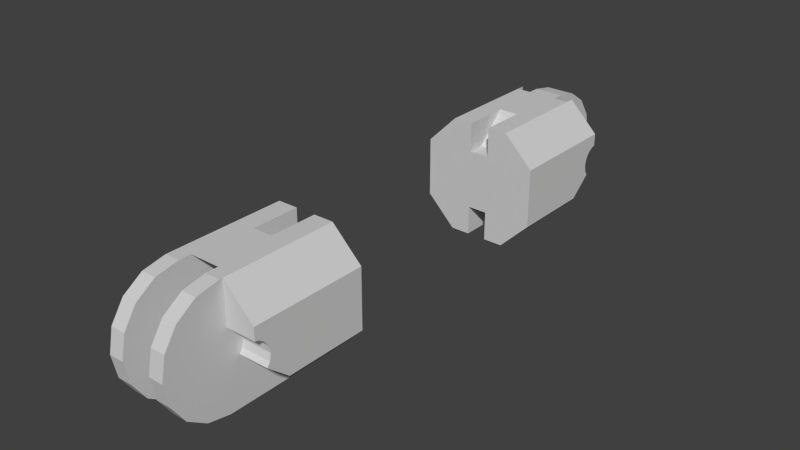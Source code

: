 # Source: patella.blend  (saved by Blender 2.68.0; exported with 4.5.12 LTS)
import bpy
from mathutils import Matrix  # noqa: F401  (used for matrix-valued properties, if any)

bpy.ops.wm.read_factory_settings(use_empty=True)
scene = bpy.context.scene
scene.name = 'Scene'

# ---- collections
col_collection_1 = bpy.data.collections.new('Collection 1'); scene.collection.children.link(col_collection_1)

# ---- materials (node trees are filled in below, after node groups)
mat_m1 = bpy.data.materials.new('M1')
mat_m1.alpha_threshold = 0.0
mat_m1.use_transparent_shadow = False
mat_m1.diffuse_color = (0.64, 0.64, 0.64, 1.0)
mat_m1.specular_color = (0.5, 0.5, 0.5)
mat_m1.roughness = 0.5
mat_m1.line_color = (0.0, 0.0, 0.0, 1.0)

# ---- material node trees

# ---- world
world_world = bpy.data.worlds.new('World'); scene.world = world_world
world_world.color = (0.05088, 0.05088, 0.05088)
world_world.use_sun_shadow = False
world_world.sun_shadow_jitter_overblur = 0.0
world_world.cycles.sampling_method = 'MANUAL'
world_world.cycles.sample_map_resolution = 256

# ---- meshes
me_patella_mesh = bpy.data.meshes.new('Patella_mesh')
me_patella_mesh.from_pydata([(0.025, -0.8383, -0.09239), (0.025, -0.8707, -0.07071), (0.025, -0.8924, -0.03827), (0.025, -0.9, 0.0), (0.025, -0.8924, 0.03827), (0.025, -0.8707, 0.07071), (0.025, -0.8383, 0.09239), (0.025, -0.8, 0.1), (0.025, -0.8, -0.1), (0.025, -0.68, -0.1), (0.05, -0.12, -0.1), (0.05, -0.12, 0.0), (0.05, -0.1124, 0.03827), (0.05, -0.09071, 0.07071), (0.05, -0.05827, 0.09239), (0.05, -0.02, 0.1), (0.05, -0.68, 0.1), (0.025, -0.6876, 0.03827), (0.025, -0.7093, 0.07071), (0.025, -0.7417, 0.09239), (0.025, -0.78, 0.1), (0.025, -0.68, 0.0), (0.05, -0.8383, -0.09239), (0.05, -0.8707, -0.07071), (0.05, -0.8924, -0.03827), (0.05, -0.9, 0.0), (0.05, -0.8924, 0.03827), (0.05, -0.8707, 0.07071), (0.05, -0.8383, 0.09239), (0.05, -0.8, 0.1), (0.05, -0.8, -0.1), (0.05, -0.68, -0.1), (0.025, 0.1, 0.0), (0.025, 0.09239, -0.03827), (0.025, 0.07071, -0.07071), (0.025, 0.03827, -0.09239), (0.025, 2.98e-08, -0.1), (0.025, 2.98e-08, 0.1), (0.025, 0.03827, 0.09239), (0.025, 0.07071, 0.07071), (0.025, 0.09239, 0.03827), (0.025, -0.12, -0.1), (0.05, -0.12, 0.1), (0.025, -0.02, 0.1), (0.025, -0.12, 0.0), (0.025, -0.1124, 0.03827), (0.025, -0.09071, 0.07071), (0.025, -0.05827, 0.09239), (0.1, -0.68, 0.05), (0.1, -0.68, -0.05), (0.1, -0.7402, -0.05), (0.1, -0.12, 0.05), (0.1, -0.12, -0.05), (0.1, -0.06016, -0.05), (0.05, -0.795, 0.1), (0.1, -0.795, 0.05), (0.05, -0.005, 0.1), (0.1, -0.005006, 0.05), (0.1, -0.7885, 0.02772), (0.05, -0.7885, 0.02772), (0.1, -0.7788, 0.02121), (0.05, -0.7788, 0.02121), (0.1, -0.7723, 0.01148), (0.05, -0.7723, 0.01148), (0.1, -0.77, 0.0), (0.05, -0.77, 0.0), (0.1, -0.7723, -0.01148), (0.05, -0.7723, -0.01148), (0.1, -0.03, 0.0), (0.05, -0.03, 0.0), (0.1, -0.02772, 0.01148), (0.05, -0.02772, 0.01148), (0.1, -0.02121, 0.02121), (0.05, -0.02121, 0.02121), (0.1, -0.01148, 0.02772), (0.05, -0.01148, 0.02772), (0.1, -0.02772, -0.01148), (0.05, -0.02772, -0.01148), (0.1, -0.7949, 0.02899), (0.05, -0.7773, -0.01898), (0.05, -0.7949, 0.02899), (0.1, -0.7773, -0.01898), (0.05, -0.005025, 0.029), (0.1, -0.005025, 0.029), (0.1, -0.02284, -0.01878), (0.05, -0.02284, -0.01878), (-0.025, -0.8383, -0.09239), (-0.025, -0.8707, -0.07071), (-0.025, -0.8924, -0.03827), (-0.025, -0.6876, 0.03827), (-0.025, -0.9, 0.0), (-0.025, -0.7093, 0.07071), (-0.025, -0.8924, 0.03827), (-0.025, -0.7417, 0.09239), (-0.025, -0.8707, 0.07071), (-0.025, -0.78, 0.1), (-0.025, -0.8383, 0.09239), (-0.025, -0.68, 0.0), (-0.025, -0.8, 0.1), (-0.025, -0.8, -0.1), (-0.025, -0.68, -0.1), (-0.05, -0.12, -0.1), (-0.05, -0.12, 0.0), (-0.05, -0.1124, 0.03827), (-0.05, -0.09071, 0.07071), (-0.05, -0.05827, 0.09239), (-0.05, -0.02, 0.1), (-0.05, -0.68, 0.1), (-0.05, -0.8383, -0.09239), (-0.05, -0.8707, -0.07071), (-0.05, -0.8924, -0.03827), (-0.05, -0.9, 0.0), (-0.05, -0.8924, 0.03827), (-0.05, -0.8707, 0.07071), (-0.05, -0.8383, 0.09239), (-0.05, -0.8, 0.1), (-0.05, -0.8, -0.1), (-0.05, -0.68, -0.1), (-0.025, 0.1, 0.0), (-0.025, 0.09239, -0.03827), (-0.025, 0.07071, -0.07071), (-0.025, 0.03827, -0.09239), (-0.025, 2.98e-08, -0.1), (-0.025, 2.98e-08, 0.1), (-0.025, 0.03827, 0.09239), (-0.025, 0.07071, 0.07071), (-0.025, 0.09239, 0.03827), (-0.025, -0.12, -0.1), (-0.05, -0.12, 0.1), (-0.025, -0.02, 0.1), (-0.025, -0.12, 0.0), (-0.025, -0.1124, 0.03827), (-0.025, -0.09071, 0.07071), (-0.025, -0.05827, 0.09239), (-0.1, -0.68, 0.05), (-0.1, -0.68, -0.05), (-0.1, -0.7402, -0.05), (-0.1, -0.12, 0.05), (-0.1, -0.12, -0.05), (-0.1, -0.06016, -0.05), (-0.05, -0.795, 0.1), (-0.1, -0.795, 0.05), (-0.05, -0.005, 0.1), (-0.1, -0.005006, 0.05), (-0.1, -0.7885, 0.02772), (-0.05, -0.7885, 0.02772), (-0.1, -0.7788, 0.02121), (-0.05, -0.7788, 0.02121), (-0.1, -0.7723, 0.01148), (-0.05, -0.7723, 0.01148), (-0.1, -0.77, 0.0), (-0.05, -0.77, 0.0), (-0.1, -0.7723, -0.01148), (-0.05, -0.7723, -0.01148), (-0.1, -0.03, 0.0), (-0.05, -0.03, 0.0), (-0.1, -0.02772, 0.01148), (-0.05, -0.02772, 0.01148), (-0.1, -0.02121, 0.02121), (-0.05, -0.02121, 0.02121), (-0.1, -0.01148, 0.02772), (-0.05, -0.01148, 0.02772), (-0.1, -0.02772, -0.01148), (-0.05, -0.02772, -0.01148), (-0.1, -0.7949, 0.02899), (-0.05, -0.7773, -0.01898), (-0.05, -0.7949, 0.02899), (-0.1, -0.7773, -0.01898), (-0.05, -0.005025, 0.029), (-0.1, -0.005025, 0.029), (-0.1, -0.02284, -0.01878), (-0.05, -0.02284, -0.01878), (0.05, -0.6, -0.1), (0.05, -0.6, 0.1), (0.1, -0.6, 0.05), (0.1, -0.6, -0.05), (-0.05, -0.6, -0.1), (-0.05, -0.6, 0.1), (-0.1, -0.6, 0.05), (-0.1, -0.6, -0.05), (0.05, -0.2, -0.1), (0.05, -0.2, 0.1), (0.1, -0.2, 0.05), (0.1, -0.2, -0.05), (-0.05, -0.2, -0.1), (-0.05, -0.2, 0.1), (-0.1, -0.2, 0.05), (-0.1, -0.2, -0.05), (0.05, -0.78, 0.1), (-0.05, -0.78, 0.1), (0.01667, -0.68, 0.1), (-0.01667, -0.68, 0.1), (0.01667, -0.6, 0.1), (-0.01667, -0.6, 0.1), (0.01667, -0.63, 0.05), (-0.01667, -0.63, 0.05), (0.01667, -0.6, 0.05), (-0.01667, -0.6, 0.05), (-0.01667, -0.63, 0.05), (0.01667, -0.63, 0.05), (0.01667, -0.2, 0.1), (-0.01667, -0.2, 0.1), (0.01667, -0.12, 0.1), (-0.01667, -0.12, 0.1), (0.01667, -0.2, 0.05), (-0.01667, -0.2, 0.05), (0.01667, -0.17, 0.05), (-0.01667, -0.17, 0.05), (0.01667, -0.6, -0.1), (-0.01667, -0.6, -0.1), (0.01667, -0.68, -0.1), (-0.01667, -0.68, -0.1), (0.01667, -0.6, -0.05), (-0.01667, -0.6, -0.05), (0.01667, -0.2, -0.1), (-0.01667, -0.2, -0.1), (0.01667, -0.12, -0.1), (-0.01667, -0.12, -0.1), (0.01667, -0.2, -0.05), (-0.01667, -0.2, -0.05)], [], [(91, 18, 19, 93), (97, 21, 17, 89), (93, 19, 20, 95), (89, 17, 18, 91), (8, 9, 31, 30), (5, 4, 26, 27), (8, 30, 22, 0), (1, 0, 22, 23), (2, 1, 23, 24), (6, 5, 27, 28), (3, 2, 24, 25), (4, 3, 25, 26), (7, 6, 28, 29), (32, 40, 39, 38, 37, 43, 47, 46, 45, 44, 41, 36, 35, 34, 33), (15, 14, 47, 43), (12, 11, 44, 45), (14, 13, 46, 47), (13, 12, 45, 46), (10, 41, 44, 11), (84, 53, 10, 85), (52, 10, 53), (50, 31, 49), (128, 137, 186, 185), (0, 1, 2, 3, 4, 5, 6, 7, 20, 19, 18, 17, 21, 9, 8), (58, 59, 61, 60), (60, 61, 63, 62), (62, 63, 65, 64), (64, 65, 67, 66), (66, 67, 79, 81), (68, 69, 71, 70), (70, 71, 73, 72), (72, 73, 75, 74), (74, 75, 82, 83), (76, 77, 69, 68), (78, 80, 59, 58), (78, 55, 54, 80), (83, 57, 51, 52, 53, 84, 76, 68, 70, 72, 74), (189, 95, 20, 188, 16, 190, 191, 107), (50, 81, 79, 31), (48, 55, 78, 58, 60, 62, 64, 66, 81, 50, 49), (57, 83, 82, 56), (84, 85, 77, 76), (13, 14, 15, 56, 82, 75, 73, 71, 69, 77, 85, 10, 11, 12), (54, 188, 20, 7, 29), (99, 116, 117, 100), (94, 113, 112, 92), (99, 86, 108, 116), (87, 109, 108, 86), (88, 110, 109, 87), (96, 114, 113, 94), (90, 111, 110, 88), (92, 112, 111, 90), (98, 115, 114, 96), (36, 122, 121, 35), (39, 125, 124, 38), (32, 118, 126, 40), (34, 120, 119, 33), (35, 121, 120, 34), (211, 213, 212, 210), (184, 101, 127, 217, 215), (40, 126, 125, 39), (118, 119, 120, 121, 122, 127, 130, 131, 132, 133, 129, 123, 124, 125, 126), (106, 129, 133, 105), (103, 131, 130, 102), (105, 133, 132, 104), (104, 132, 131, 103), (86, 99, 100, 97, 89, 91, 93, 95, 98, 96, 94, 92, 90, 88, 87), (101, 102, 130, 127), (42, 51, 57, 56, 15), (170, 171, 101, 139), (138, 139, 101), (136, 135, 117), (144, 146, 147, 145), (146, 148, 149, 147), (148, 150, 151, 149), (150, 152, 153, 151), (152, 167, 165, 153), (154, 156, 157, 155), (156, 158, 159, 157), (158, 160, 161, 159), (160, 169, 168, 161), (162, 154, 155, 163), (164, 144, 145, 166), (164, 166, 140, 141), (169, 160, 158, 156, 154, 162, 170, 139, 138, 137, 143), (115, 98, 95, 189, 140), (136, 117, 165, 167), (134, 135, 136, 167, 152, 150, 148, 146, 144, 164, 141), (143, 142, 168, 169), (170, 162, 163, 171), (104, 103, 102, 101, 171, 163, 155, 157, 159, 161, 168, 142, 106, 105), (33, 119, 118, 32), (38, 124, 123, 37), (43, 129, 106, 128, 203, 202, 42, 15), (51, 42, 181, 182), (48, 49, 175, 174), (135, 179, 176, 117), (135, 134, 178, 179), (31, 172, 175, 49), (107, 177, 178, 134), (52, 51, 182, 183), (10, 52, 183, 180), (137, 138, 187, 186), (42, 202, 200, 181), (138, 101, 184, 187), (129, 43, 37, 123), (128, 106, 142, 143, 137), (189, 107, 134, 141, 140), (16, 188, 54, 55, 48), (48, 174, 173, 16), (107, 191, 193, 177), (190, 16, 173, 192), (197, 195, 194, 196), (191, 190, 199, 198), (190, 192, 196, 199), (185, 201, 203, 128), (202, 203, 207, 206), (200, 202, 206, 204), (207, 205, 204, 206), (203, 201, 205, 207), (193, 191, 198, 197), (30, 31, 16, 188, 54, 29, 28, 27, 26, 25, 24, 23, 22), (116, 108, 109, 110, 111, 112, 113, 114, 115, 140, 189, 107, 117), (208, 210, 212), (31, 9, 210, 208, 172), (100, 117, 176, 209, 211), (209, 213, 211), (9, 21, 97, 100, 211, 210), (173, 174, 175, 172, 208, 212, 196, 192), (217, 219, 215), (216, 218, 219, 217), (122, 36, 41, 216, 217, 127), (216, 214, 218), (41, 10, 180, 214, 216), (185, 186, 187, 184, 215, 219, 205, 201), (214, 180, 183, 182, 181, 200, 204, 218), (204, 205, 219, 218), (178, 177, 193, 197, 213, 209, 176, 179), (196, 212, 213, 197)])
_uv = me_patella_mesh.uv_layers.new(name='UVMap')
_uv.uv.foreach_set('vector', [0.5425, 0.9014, 0.5247, 0.9015, 0.5246, 0.8887, 0.5425, 0.8886, 0.6522, 0.4611, 0.6343, 0.4611, 0.6343, 0.4479, 0.6522, 0.4478, 0.5425, 0.8886, 0.5246, 0.8887, 0.5246, 0.8748, 0.5424, 0.8747, 0.6522, 0.4478, 0.6343, 0.4479, 0.6343, 0.4373, 0.6521, 0.4372, 0.6383, 0.2876, 0.6385, 0.2455, 0.6474, 0.2455, 0.6473, 0.2876, 0.5424, 0.7389, 0.5424, 0.7513, 0.5335, 0.7513, 0.5334, 0.7389, 0.6383, 0.2876, 0.6473, 0.2876, 0.6472, 0.3016, 0.6383, 0.3015, 0.6382, 0.3143, 0.6383, 0.3015, 0.6472, 0.3016, 0.6472, 0.3144, 0.5425, 0.7784, 0.5425, 0.789, 0.5336, 0.789, 0.5336, 0.7784, 0.5216, 0.4851, 0.5215, 0.4965, 0.5126, 0.4964, 0.5126, 0.485, 0.5424, 0.7652, 0.5425, 0.7784, 0.5336, 0.7784, 0.5335, 0.7652, 0.5424, 0.7513, 0.5424, 0.7652, 0.5335, 0.7652, 0.5335, 0.7513, 0.5216, 0.4715, 0.5216, 0.4851, 0.5126, 0.485, 0.5127, 0.4714, 0.07887, 0.3144, 0.0652, 0.3117, 0.05359, 0.304, 0.04582, 0.2924, 0.04306, 0.2788, 0.04304, 0.2716, 0.04571, 0.258, 0.05342, 0.2464, 0.06497, 0.2386, 0.07863, 0.2358, 0.1143, 0.2357, 0.1145, 0.2786, 0.1118, 0.2922, 0.1041, 0.3038, 0.09252, 0.3116, 0.2016, 0.9711, 0.2015, 0.9582, 0.2105, 0.9582, 0.2105, 0.9711, 0.7333, 0.1382, 0.7333, 0.1245, 0.7423, 0.1245, 0.7422, 0.1383, 0.2015, 0.9582, 0.2015, 0.9483, 0.2104, 0.9482, 0.2105, 0.9582, 0.7333, 0.15, 0.7333, 0.1382, 0.7422, 0.1383, 0.7422, 0.15, 0.7334, 0.08881, 0.7424, 0.08883, 0.7423, 0.1245, 0.7333, 0.1245, 0.7559, 0.4665, 0.7559, 0.4781, 0.7381, 0.4966, 0.738, 0.4666, 0.386, 0.418, 0.386, 0.4001, 0.4073, 0.4181, 0.2537, 0.09984, 0.2717, 0.1213, 0.2538, 0.1213, 0.243, 0.4715, 0.2429, 0.4537, 0.2715, 0.4536, 0.2716, 0.4714, 0.4262, 0.1279, 0.4185, 0.1395, 0.4069, 0.1473, 0.3933, 0.15, 0.3796, 0.1474, 0.368, 0.1397, 0.3602, 0.1281, 0.3575, 0.1145, 0.3574, 0.1073, 0.3601, 0.09365, 0.3678, 0.08204, 0.3794, 0.07427, 0.393, 0.07151, 0.4287, 0.0714, 0.4289, 0.1142, 0.2039, 0.7323, 0.2039, 0.7144, 0.2078, 0.7144, 0.2077, 0.7323, 0.8364, 0.9742, 0.8364, 0.9563, 0.8396, 0.9563, 0.8396, 0.9742, 0.8396, 0.9742, 0.8396, 0.9563, 0.8435, 0.9563, 0.8436, 0.9742, 0.8436, 0.9742, 0.8435, 0.9563, 0.8477, 0.9563, 0.8478, 0.9741, 0.8478, 0.9741, 0.8477, 0.9563, 0.8506, 0.9563, 0.8506, 0.9741, 0.7559, 0.4599, 0.738, 0.46, 0.738, 0.4558, 0.7558, 0.4558, 0.7558, 0.4558, 0.738, 0.4558, 0.738, 0.4523, 0.7558, 0.4523, 0.5373, 1.005, 0.5373, 0.9872, 0.5403, 0.9872, 0.5403, 1.005, 0.5403, 1.005, 0.5403, 0.9872, 0.5425, 0.9872, 0.5425, 1.005, 0.7559, 0.464, 0.738, 0.464, 0.738, 0.46, 0.7559, 0.4599, 0.2015, 0.7323, 0.2016, 0.7144, 0.2039, 0.7144, 0.2039, 0.7323, 0.6337, 0.8992, 0.6284, 0.8939, 0.6284, 0.8688, 0.6462, 0.8865, 0.4269, 0.4463, 0.4269, 0.4538, 0.3858, 0.4537, 0.386, 0.418, 0.4073, 0.4181, 0.4206, 0.4292, 0.4189, 0.4318, 0.418, 0.4359, 0.4188, 0.44, 0.4211, 0.4435, 0.4246, 0.4459, 0.5484, 0.4644, 0.5395, 0.4644, 0.5216, 0.4643, 0.5127, 0.4643, 0.5128, 0.4286, 0.5247, 0.4286, 0.5366, 0.4287, 0.5485, 0.4287, 0.3113, 0.7389, 0.3113, 0.754, 0.2934, 0.7539, 0.2935, 0.7144, 0.2181, 0.1214, 0.218, 0.08038, 0.2255, 0.08038, 0.226, 0.08267, 0.2283, 0.08613, 0.2318, 0.08845, 0.2359, 0.08925, 0.24, 0.08842, 0.2426, 0.08662, 0.2537, 0.09984, 0.2538, 0.1213, 0.8416, 0.4713, 0.8469, 0.466, 0.8595, 0.4786, 0.8416, 0.4966, 0.7559, 0.4665, 0.738, 0.4666, 0.738, 0.464, 0.7559, 0.464, 0.5474, 0.1338, 0.5376, 0.1437, 0.5247, 0.149, 0.5195, 0.15, 0.5145, 0.1252, 0.5167, 0.1243, 0.5197, 0.1213, 0.5213, 0.1175, 0.5213, 0.1133, 0.5197, 0.1094, 0.5174, 0.1072, 0.5458, 0.07201, 0.5528, 0.107, 0.5528, 0.121, 0.5127, 0.4696, 0.5127, 0.4643, 0.5216, 0.4643, 0.5216, 0.4715, 0.5127, 0.4714, 0.6385, 0.108, 0.6475, 0.1079, 0.6476, 0.15, 0.6387, 0.15, 0.6461, 0.7831, 0.6372, 0.7831, 0.6372, 0.7707, 0.6461, 0.7707, 0.6385, 0.108, 0.6385, 0.09402, 0.6474, 0.09399, 0.6475, 0.1079, 0.6384, 0.08121, 0.6474, 0.08118, 0.6474, 0.09399, 0.6385, 0.09402, 0.6462, 0.7436, 0.6373, 0.7435, 0.6373, 0.7329, 0.6462, 0.733, 0.5394, 0.4851, 0.5483, 0.4851, 0.5483, 0.4966, 0.5394, 0.4965, 0.6462, 0.7568, 0.6372, 0.7568, 0.6373, 0.7435, 0.6462, 0.7436, 0.6461, 0.7707, 0.6372, 0.7707, 0.6372, 0.7568, 0.6462, 0.7568, 0.5394, 0.4715, 0.5484, 0.4715, 0.5483, 0.4851, 0.5394, 0.4851, 0.6283, 0.6244, 0.6462, 0.6243, 0.6462, 0.6373, 0.6284, 0.6373, 0.08778, 0.4001, 0.1056, 0.4001, 0.1056, 0.4118, 0.08775, 0.4118, 0.7498, 0.6072, 0.732, 0.6072, 0.7319, 0.5937, 0.7498, 0.5936, 0.7499, 0.6327, 0.7321, 0.6328, 0.732, 0.621, 0.7499, 0.6209, 0.6284, 0.6373, 0.6462, 0.6373, 0.6462, 0.6472, 0.6284, 0.6473, 0.4118, 0.8781, 0.0, 0.0, 0.7498, 0.8437, 0.0, 0.0, 0.2428, 0.4001, 0.7422, 0.3143, 0.0, 0.0, 0.2962, 0.8397, 0.0, 0.0, 0.7498, 0.5936, 0.7319, 0.5937, 0.7319, 0.5823, 0.7498, 0.5822, 0.3928, 0.3144, 0.3792, 0.3116, 0.3676, 0.3038, 0.3599, 0.2922, 0.3572, 0.2786, 0.3574, 0.2357, 0.3931, 0.2358, 0.4067, 0.2386, 0.4183, 0.2464, 0.426, 0.258, 0.4287, 0.2716, 0.4286, 0.2788, 0.4259, 0.2924, 0.4181, 0.304, 0.4065, 0.3117, 0.2105, 0.8625, 0.2016, 0.8625, 0.2015, 0.8496, 0.2105, 0.8496, 0.7331, 0.265, 0.742, 0.2649, 0.7421, 0.2787, 0.7331, 0.2787, 0.2105, 0.8496, 0.2015, 0.8496, 0.2015, 0.8397, 0.2104, 0.8397, 0.7331, 0.2532, 0.742, 0.2531, 0.742, 0.2649, 0.7331, 0.265, 0.2028, 0.2922, 0.2001, 0.2786, 0.2003, 0.2357, 0.236, 0.2358, 0.2496, 0.2386, 0.2612, 0.2464, 0.2689, 0.258, 0.2716, 0.2716, 0.2715, 0.2788, 0.2688, 0.2924, 0.261, 0.304, 0.2494, 0.3117, 0.2357, 0.3144, 0.2221, 0.3116, 0.2105, 0.3038, 0.7333, 0.3144, 0.7331, 0.2787, 0.7421, 0.2787, 0.7422, 0.3143, 0.3858, 0.4715, 0.3858, 0.4537, 0.4269, 0.4538, 0.4268, 0.4717, 0.4215, 0.4716, 0.4269, 0.7444, 0.409, 0.7444, 0.4091, 0.7144, 0.4269, 0.7329, 0.2428, 0.418, 0.2215, 0.4181, 0.2428, 0.4001, 0.06084, 0.09984, 0.06078, 0.1213, 0.04293, 0.1213, 0.746, 0.963, 0.7498, 0.963, 0.7498, 0.9809, 0.7459, 0.9809, 0.9364, 0.9507, 0.9395, 0.9507, 0.9395, 0.9686, 0.9363, 0.9686, 0.9395, 0.9507, 0.9435, 0.9507, 0.9435, 0.9686, 0.9395, 0.9686, 0.9435, 0.9507, 0.9477, 0.9507, 0.9476, 0.9686, 0.9435, 0.9686, 0.9477, 0.9507, 0.9505, 0.9508, 0.9505, 0.9686, 0.9476, 0.9686, 0.4269, 0.7511, 0.4268, 0.7552, 0.409, 0.7551, 0.409, 0.751, 0.4268, 0.7552, 0.4268, 0.7587, 0.409, 0.7587, 0.409, 0.7551, 0.641, 0.9849, 0.644, 0.9849, 0.6441, 1.003, 0.6411, 1.003, 0.644, 0.9849, 0.6462, 0.9849, 0.6462, 1.003, 0.6441, 1.003, 0.4269, 0.747, 0.4269, 0.7511, 0.409, 0.751, 0.409, 0.7469, 0.7436, 0.963, 0.746, 0.963, 0.7459, 0.9809, 0.7436, 0.9809, 0.1019, 0.8578, 0.1145, 0.8704, 0.0966, 0.8882, 0.09659, 0.863, 0.2019, 0.4463, 0.2042, 0.4459, 0.2076, 0.4435, 0.21, 0.44, 0.2108, 0.4359, 0.2099, 0.4318, 0.2082, 0.4292, 0.2215, 0.4181, 0.2428, 0.418, 0.2429, 0.4537, 0.2019, 0.4538, 0.5484, 0.4715, 0.5394, 0.4715, 0.5395, 0.4644, 0.5484, 0.4644, 0.5484, 0.4698, 0.7498, 0.7335, 0.732, 0.758, 0.7319, 0.7185, 0.7498, 0.7184, 0.09648, 0.1214, 0.06078, 0.1213, 0.06084, 0.09984, 0.07196, 0.08662, 0.07463, 0.08842, 0.07872, 0.08925, 0.08283, 0.08845, 0.08631, 0.08613, 0.08864, 0.08267, 0.0891, 0.08038, 0.0966, 0.08038, 0.8356, 0.6275, 0.8356, 0.6022, 0.8535, 0.6201, 0.8409, 0.6328, 0.4269, 0.7444, 0.4269, 0.747, 0.409, 0.7469, 0.409, 0.7444, 0.5197, 0.2981, 0.5143, 0.2853, 0.5143, 0.2713, 0.5213, 0.2363, 0.5497, 0.2715, 0.5474, 0.2738, 0.5458, 0.2776, 0.5458, 0.2818, 0.5474, 0.2857, 0.5504, 0.2886, 0.5526, 0.2895, 0.5476, 0.3144, 0.5424, 0.3133, 0.5295, 0.308, 0.7499, 0.6209, 0.732, 0.621, 0.732, 0.6072, 0.7498, 0.6072, 0.08775, 0.4118, 0.1056, 0.4118, 0.1056, 0.4256, 0.0877, 0.4255, 0.08768, 0.4326, 0.1055, 0.4327, 0.1145, 0.4327, 0.1143, 0.4684, 0.1024, 0.4684, 0.09055, 0.4683, 0.07865, 0.4683, 0.07876, 0.4326, 0.3858, 0.4537, 0.3858, 0.4715, 0.3572, 0.4714, 0.3573, 0.4536, 0.2181, 0.1214, 0.2538, 0.1213, 0.2539, 0.1499, 0.2182, 0.15, 0.06078, 0.1213, 0.06069, 0.1499, 0.04284, 0.1498, 0.04293, 0.1213, 0.06078, 0.1213, 0.09648, 0.1214, 0.09639, 0.15, 0.06069, 0.1499, 0.2717, 0.1213, 0.2718, 0.1498, 0.2539, 0.1499, 0.2538, 0.1213, 0.1143, 0.1215, 0.1142, 0.15, 0.09639, 0.15, 0.09648, 0.1214, 0.386, 0.418, 0.3858, 0.4537, 0.3573, 0.4536, 0.3574, 0.4179, 0.386, 0.4001, 0.386, 0.418, 0.3574, 0.4179, 0.3575, 0.4001, 0.2429, 0.4537, 0.2428, 0.418, 0.2714, 0.4179, 0.2715, 0.4536, 0.07865, 0.4683, 0.09055, 0.4683, 0.09046, 0.4969, 0.07856, 0.4969, 0.2428, 0.418, 0.2428, 0.4001, 0.2713, 0.4001, 0.2714, 0.4179, 0.1055, 0.4327, 0.08768, 0.4326, 0.0877, 0.4255, 0.1056, 0.4256, 0.243, 0.4715, 0.2073, 0.4716, 0.2019, 0.4717, 0.2019, 0.4538, 0.2429, 0.4537, 0.1144, 0.08579, 0.1143, 0.1215, 0.09648, 0.1214, 0.0966, 0.08038, 0.1145, 0.08043, 0.2003, 0.1215, 0.2002, 0.08579, 0.2001, 0.08043, 0.218, 0.08038, 0.2181, 0.1214, 0.2181, 0.1214, 0.2182, 0.15, 0.2004, 0.15, 0.2003, 0.1215, 0.5485, 0.4287, 0.5366, 0.4287, 0.5367, 0.4001, 0.5486, 0.4002, 0.5247, 0.4286, 0.5128, 0.4286, 0.5129, 0.4001, 0.5248, 0.4001, 0.1144, 0.9858, 0.1037, 0.9858, 0.1037, 0.9739, 0.1145, 0.9739, 0.5366, 0.4287, 0.5247, 0.4286, 0.5248, 0.4104, 0.5367, 0.4105, 0.8557, 0.7513, 0.8355, 0.7311, 0.8481, 0.7184, 0.8557, 0.726, 0.1143, 0.497, 0.1024, 0.4969, 0.1024, 0.4684, 0.1143, 0.4684, 0.2994, 0.959, 0.3113, 0.959, 0.3113, 0.9788, 0.2994, 0.9789, 0.1145, 0.7519, 0.09426, 0.7721, 0.09426, 0.7468, 0.1018, 0.7393, 0.4269, 0.9757, 0.4162, 0.9757, 0.4162, 0.9638, 0.4269, 0.9638, 0.848, 0.3144, 0.8279, 0.2942, 0.8405, 0.2816, 0.848, 0.2891, 0.8482, 0.1299, 0.8281, 0.15, 0.8281, 0.1248, 0.8356, 0.1172, 0.2715, 0.07843, 0.2717, 0.1213, 0.2003, 0.1215, 0.2002, 0.08579, 0.2001, 0.08043, 0.2001, 0.07865, 0.2028, 0.06498, 0.2105, 0.05337, 0.2221, 0.0456, 0.2357, 0.04284, 0.2494, 0.04551, 0.261, 0.05322, 0.2688, 0.06478, 0.04306, 0.07843, 0.04582, 0.06478, 0.05359, 0.05322, 0.0652, 0.04551, 0.07887, 0.04284, 0.09252, 0.0456, 0.1041, 0.05337, 0.1118, 0.06498, 0.1145, 0.07865, 0.1145, 0.08043, 0.1144, 0.08579, 0.1143, 0.1215, 0.04293, 0.1213, 0.7347, 0.8679, 0.7498, 0.8437, 0.7498, 0.8773, 0.6385, 0.2455, 0.0, 0.0, 0.7347, 0.8679, 0.0, 0.0, 0.2717, 0.1213, 0.6476, 0.15, 0.04284, 0.1498, 0.0, 0.0, 0.4118, 0.8444, 0.0, 0.0, 0.4269, 0.8686, 0.4118, 0.8781, 0.4118, 0.8444, 0.393, 0.07151, 0.6522, 0.4611, 0.2003, 0.2357, 0.0, 0.0, 0.0, 0.0, 0.0, 0.0, 0.2182, 0.15, 0.2539, 0.1499, 0.2718, 0.1498, 0.0, 0.0, 0.7498, 0.8773, 0.0, 0.0, 0.8355, 0.7311, 0.5129, 0.4001, 0.2962, 0.8397, 0.2962, 0.8733, 0.3113, 0.8639, 0.9338, 0.2854, 0.9337, 0.3143, 0.9456, 0.3144, 0.9457, 0.2854, 0.6283, 0.6244, 0.1143, 0.2357, 0.0, 0.0, 0.9338, 0.2854, 0.0, 0.0, 0.3572, 0.2786, 0.8506, 0.8369, 0.8355, 0.8612, 0.8506, 0.8706, 0.7334, 0.08881, 0.3575, 0.4001, 0.0, 0.0, 0.8355, 0.8612, 0.0, 0.0, 0.2715, 0.4536, 0.2714, 0.4179, 0.2713, 0.4001, 0.0, 0.0, 0.3113, 0.8639, 0.0, 0.0, 0.8279, 0.2942, 0.1143, 0.497, 0.0, 0.0, 0.3574, 0.4179, 0.3573, 0.4536, 0.3572, 0.4714, 0.09046, 0.4969, 0.1018, 0.7393, 0.0, 0.0, 0.8506, 0.8706, 0.4162, 0.9757, 0.0, 0.0, 0.9456, 0.3144, 0.0, 0.0, 0.1142, 0.15, 0.5367, 0.4001, 0.8356, 0.1172, 0.0, 0.0, 0.4269, 0.8686, 0.0, 0.0, 0.06069, 0.1499, 0.09639, 0.15, 0.0, 0.0, 0.0, 0.0, 0.0, 0.0, 0.1145, 0.9739])
me_patella_mesh.materials.append(mat_m1)
me_patella_mesh.use_remesh_preserve_volume = False
me_patella_mesh.use_remesh_preserve_attributes = False
me_patella_mesh.use_mirror_vertex_groups = False
me_patella_mesh.update()

# ---- objects
ob_patella = bpy.data.objects.new('Patella', me_patella_mesh)

# ---- transforms, parenting, visibility, modifiers, constraints
ob_patella.location = (0.0, 0.0, 0.0)
ob_patella.lineart.crease_threshold = 0.0

# ---- collection membership
col_collection_1.objects.link(ob_patella)

# ---- scene / render settings (as saved in the file)
scene.frame_start = 1; scene.frame_end = 250; scene.frame_set(0)
scene.render.engine = 'BLENDER_EEVEE_NEXT'
scene.render.image_settings.color_mode = 'RGB'
scene.render.image_settings.compression = 90
scene.render.dither_intensity = 0.0
scene.cycles.use_denoising = False
scene.cycles.samples = 10
scene.cycles.sampling_pattern = 'TABULATED_SOBOL'
scene.cycles.light_sampling_threshold = 0.0
scene.cycles.use_adaptive_sampling = False
scene.cycles.use_light_tree = False
scene.cycles.blur_glossy = 0.0
scene.cycles.volume_bounces = 1
scene.cycles.pixel_filter_type = 'GAUSSIAN'
scene.cycles.sample_clamp_indirect = 0.0
scene.view_settings.view_transform = 'Standard'
bpy.context.view_layer.update()

# ---- added for rendering (the .blend has no active camera and no usable light): camera, sun
cam_auto = bpy.data.cameras.new('AutoCamera')
cam_auto.lens = 50.0
cam_auto.sensor_width = 36.0
cam_auto.clip_end = 1000.0
ob_auto_camera = bpy.data.objects.new('AutoCamera', cam_auto)
scene.collection.objects.link(ob_auto_camera)
ob_auto_camera.location = (0.961522, -1.55383, 0.769217)
ob_auto_camera.rotation_euler = (1.09748, -7.21219e-08, 0.694738)
scene.camera = ob_auto_camera
light_auto_sun = bpy.data.lights.new('AutoSun', 'SUN')
light_auto_sun.energy = 3.0
light_auto_sun.angle = 0.0523599
ob_auto_sun = bpy.data.objects.new('AutoSun', light_auto_sun)
scene.collection.objects.link(ob_auto_sun)
ob_auto_sun.rotation_euler = (0.872665, 0.174533, 0.523599)
bpy.context.view_layer.update()
